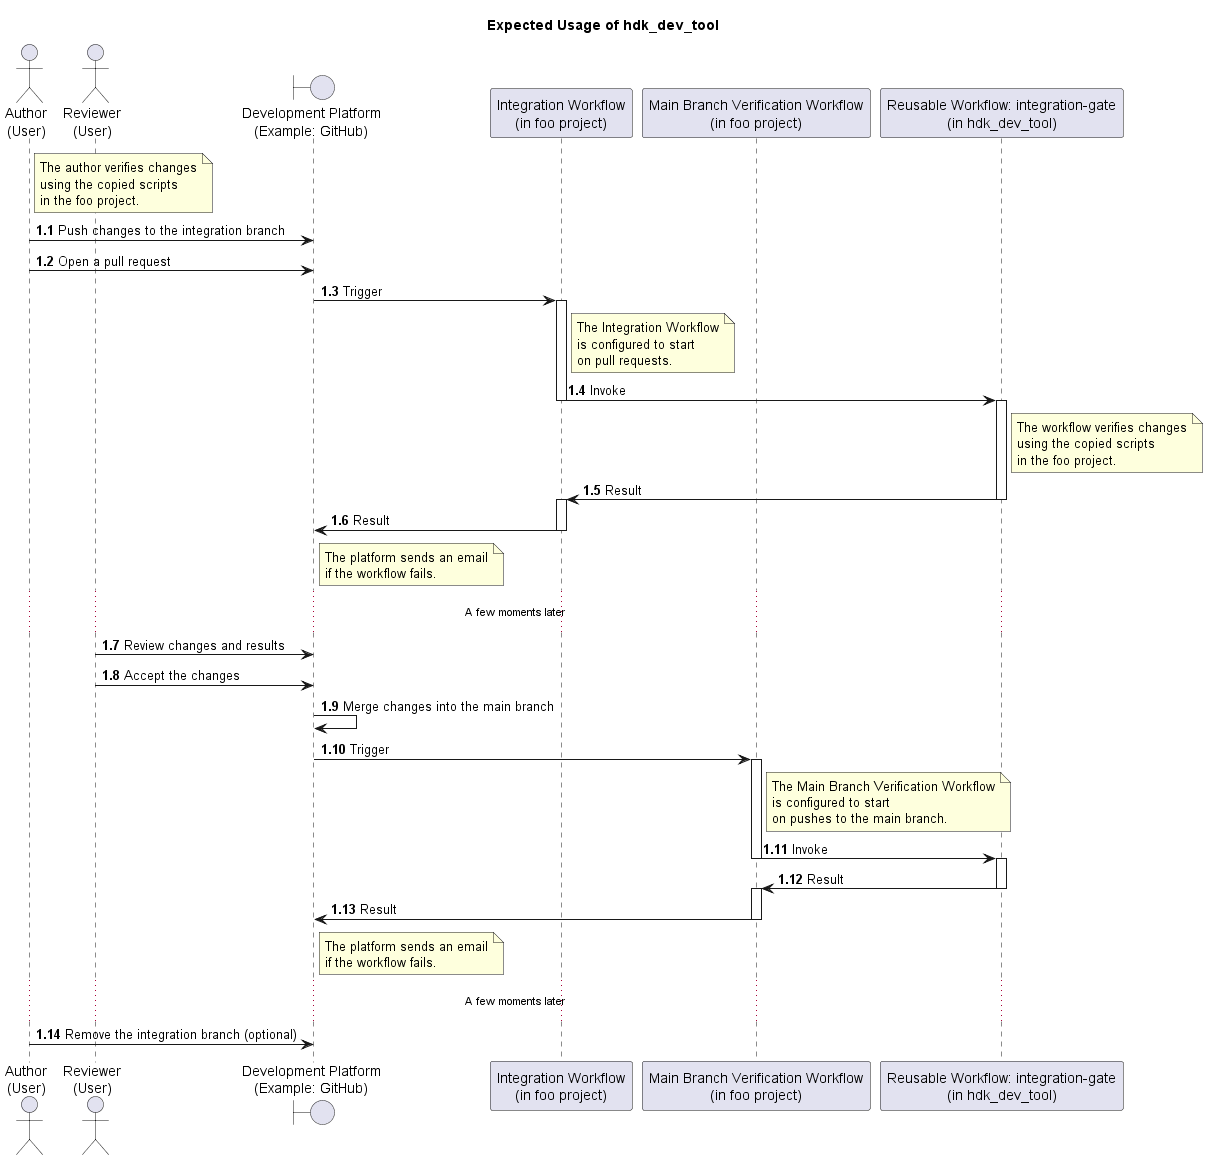

The diagram above was rendered by PlantUML. Its source (embedded in the PNG):
@startuml

title Expected Usage of hdk_dev_tool

actor "Author\n(User)" as author
actor "Reviewer\n(User)" as reviewer

boundary "Development Platform\n(Example: GitHub)" as platform

participant "Integration Workflow\n(in foo project)" as integration_workflow
participant "Main Branch Verification Workflow\n(in foo project)" as main_branch_verification_workflow
participant "Reusable Workflow: integration-gate\n(in hdk_dev_tool)" as integration_gate_workflow

autonumber 1.1

note right of author
The author verifies changes
using the copied scripts
in the foo project.
end note

author -> platform: Push changes to the integration branch
author -> platform: Open a pull request

platform -> integration_workflow: Trigger
activate integration_workflow

note right of integration_workflow
The Integration Workflow
is configured to start
on pull requests.
end note

integration_workflow -> integration_gate_workflow: Invoke
deactivate integration_workflow
activate integration_gate_workflow

note right of integration_gate_workflow
The workflow verifies changes
using the copied scripts
in the foo project.
end note

integration_gate_workflow -> integration_workflow: Result
deactivate integration_gate_workflow
activate integration_workflow

integration_workflow -> platform: Result
deactivate integration_workflow

note right of platform
The platform sends an email
if the workflow fails.
end note

... A few moments later ...

reviewer -> platform: Review changes and results
reviewer -> platform: Accept the changes

platform -> platform: Merge changes into the main branch
platform -> main_branch_verification_workflow: Trigger
activate main_branch_verification_workflow

note right of main_branch_verification_workflow
The Main Branch Verification Workflow
is configured to start
on pushes to the main branch.
end note

main_branch_verification_workflow -> integration_gate_workflow: Invoke
deactivate main_branch_verification_workflow
activate integration_gate_workflow

integration_gate_workflow -> main_branch_verification_workflow: Result
deactivate integration_gate_workflow
activate main_branch_verification_workflow

main_branch_verification_workflow -> platform: Result
deactivate main_branch_verification_workflow

note right of platform
The platform sends an email
if the workflow fails.
end note

... A few moments later ...

author -> platform: Remove the integration branch (optional)

@enduml